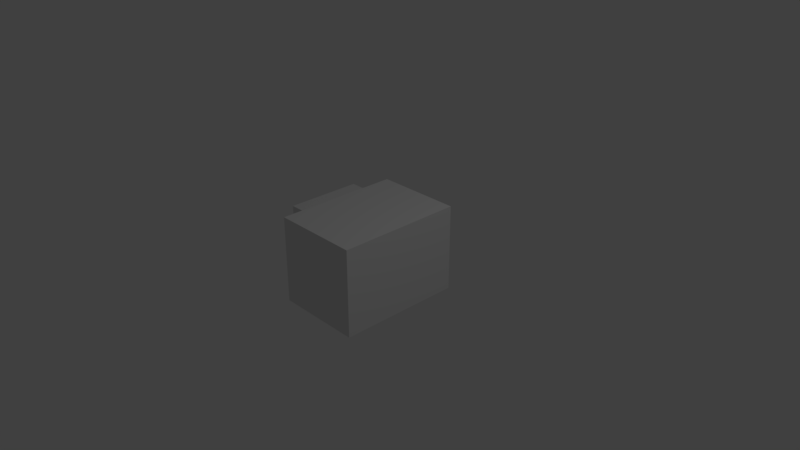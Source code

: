 # Source: Stone3.blend  (saved by Blender 2.78.0; exported with 4.5.12 LTS)
import bpy
from mathutils import Matrix  # noqa: F401  (used for matrix-valued properties, if any)

bpy.ops.wm.read_factory_settings(use_empty=True)
scene = bpy.context.scene
scene.name = 'Scene'

# ---- collections
col_collection_1 = bpy.data.collections.new('Collection 1'); scene.collection.children.link(col_collection_1)

# ---- materials (node trees are filled in below, after node groups)
mat_material = bpy.data.materials.new('Material')
mat_material.alpha_threshold = 0.0
mat_material.use_transparent_shadow = False
mat_material.roughness = 0.5
mat_material.line_color = (0.0, 0.0, 0.0, 1.0)

# ---- material node trees

# ---- world
world_world = bpy.data.worlds.new('World'); scene.world = world_world
world_world.color = (0.05088, 0.05088, 0.05088)
world_world.use_sun_shadow = False
world_world.sun_shadow_jitter_overblur = 0.0
world_world.cycles.sampling_method = 'MANUAL'

# ---- cameras
cam_camera = bpy.data.cameras.new('Camera')
cam_camera.clip_end = 100.0
cam_camera.lens = 35.0
cam_camera.sensor_width = 32.0
cam_camera.sensor_height = 18.0
cam_camera.ortho_scale = 7.314
cam_camera.dof.focus_distance = 0.0
cam_camera.dof.aperture_fstop = 128.0

# ---- lights
light_lamp = bpy.data.lights.new('Lamp', 'POINT')
light_lamp.transmission_factor = 0.0
light_lamp.cutoff_distance = 30.0
light_lamp.energy = 100.0
light_lamp.shadow_buffer_clip_start = 1.001
light_lamp.shadow_soft_size = 0.1
light_lamp.shadow_maximum_resolution = 0.006
light_lamp.use_absolute_resolution = True

# ---- meshes
me_cube_001 = bpy.data.meshes.new('Cube.001')
me_cube_001.from_pydata([(1.0, 1.0, -1.0), (1.0, -1.0, -1.0), (-1.0, -1.0, -1.0), (-1.0, 1.0, -1.0), (1.0, 1.0, 1.0), (1.0, -1.0, 1.0), (-1.0, -1.0, 1.0), (-1.0, 1.0, 1.0)], [], [(0, 1, 2, 3), (4, 7, 6, 5), (0, 4, 5, 1), (1, 5, 6, 2), (2, 6, 7, 3), (4, 0, 3, 7)])
me_cube_001.materials.append(mat_material)
me_cube_001.use_remesh_preserve_volume = False
me_cube_001.use_remesh_preserve_attributes = False
me_cube_001.use_mirror_vertex_groups = False
me_cube_001.update()
me_cube = bpy.data.meshes.new('Cube')
me_cube.from_pydata([(1.0, 1.0, -1.0), (1.0, -1.0, -1.0), (-1.0, -1.0, -1.0), (-1.0, 1.0, -1.0), (1.0, 1.0, 1.0), (1.0, -1.0, 1.0), (-1.0, -1.0, 1.0), (-1.0, 1.0, 1.0)], [], [(0, 1, 2, 3), (4, 7, 6, 5), (0, 4, 5, 1), (1, 5, 6, 2), (2, 6, 7, 3), (4, 0, 3, 7)])
me_cube.materials.append(mat_material)
me_cube.use_remesh_preserve_volume = False
me_cube.use_remesh_preserve_attributes = False
me_cube.use_mirror_vertex_groups = False
me_cube.update()

# ---- objects
ob_cube_001 = bpy.data.objects.new('Cube.001', me_cube_001)
ob_cube = bpy.data.objects.new('Cube', me_cube)
ob_lamp = bpy.data.objects.new('Lamp', light_lamp)
ob_camera = bpy.data.objects.new('Camera', cam_camera)

# ---- transforms, parenting, visibility, modifiers, constraints
ob_cube_001.location = (-0.7875, 0.2064, 0.02285)
ob_cube_001.scale = (0.3663, 0.5296, 0.3663)
ob_cube_001.lock_rotations_4d = False
ob_cube_001.empty_display_type = 'ARROWS'
ob_cube_001.lineart.crease_threshold = 0.0
ob_cube.location = (0.0, 0.0, 0.0)
ob_cube.scale = (0.5992, 0.8662, 0.5992)
ob_cube.lock_rotations_4d = False
ob_cube.empty_display_type = 'ARROWS'
ob_cube.lineart.crease_threshold = 0.0
ob_lamp.location = (4.076, 1.005, 5.904)
ob_lamp.rotation_euler = (0.6503, 0.05522, 1.866)
ob_lamp.lock_rotations_4d = False
ob_lamp.empty_display_type = 'ARROWS'
ob_lamp.color = (0.0, 0.0, 0.0, 0.0)
ob_lamp.lineart.crease_threshold = 0.0
ob_camera.location = (7.481, -6.508, 5.344)
ob_camera.rotation_euler = (1.109, 0.0, 0.8149)
ob_camera.lock_rotations_4d = False
ob_camera.empty_display_type = 'ARROWS'
ob_camera.color = (0.0, 0.0, 0.0, 0.0)
ob_camera.display_type = 'WIRE'
ob_camera.lineart.crease_threshold = 0.0

# ---- collection membership
col_collection_1.objects.link(ob_cube_001)
col_collection_1.objects.link(ob_cube)
col_collection_1.objects.link(ob_lamp)
col_collection_1.objects.link(ob_camera)

# ---- scene / render settings (as saved in the file)
scene.camera = ob_camera
scene.frame_start = 1; scene.frame_end = 250; scene.frame_set(1)
scene.render.engine = 'BLENDER_EEVEE_NEXT'
scene.render.resolution_percentage = 50
scene.render.dither_intensity = 0.0
scene.cycles.use_denoising = False
scene.cycles.samples = 128
scene.cycles.sampling_pattern = 'TABULATED_SOBOL'
scene.cycles.light_sampling_threshold = 0.0
scene.cycles.use_adaptive_sampling = False
scene.cycles.use_light_tree = False
scene.cycles.blur_glossy = 0.0
scene.cycles.sample_clamp_indirect = 0.0
scene.view_settings.view_transform = 'Standard'
bpy.context.view_layer.update()
